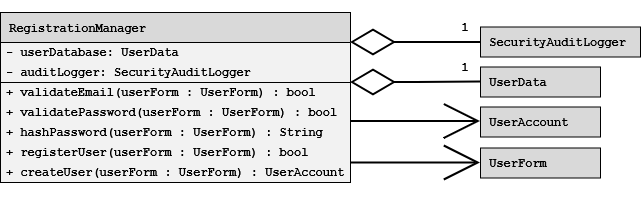

The diagram above was exported from draw.io. Its source (the exported page's mxGraphModel, read from the mxfile embedded in the PNG):
<mxGraphModel dx="933" dy="520" grid="1" gridSize="10" guides="1" tooltips="1" connect="1" arrows="1" fold="1" page="1" pageScale="1" pageWidth="850" pageHeight="1100" math="0" shadow="0">
  <root>
    <mxCell id="0" />
    <mxCell id="1" parent="0" />
    <mxCell id="SyfMoepb6CKpqVXTjm3B-1" edge="1" parent="1" style="endArrow=open;endFill=1;endSize=32;html=1;rounded=0;edgeStyle=orthogonalEdgeStyle;fontFamily=Courier New;fontStyle=1;align=left;strokeWidth=2;" target="SyfMoepb6CKpqVXTjm3B-14" value="">
      <mxGeometry relative="1" width="160" as="geometry">
        <Array as="points">
          <mxPoint x="500" y="509" />
          <mxPoint x="500" y="509" />
        </Array>
        <mxPoint x="470" y="509" as="sourcePoint" />
        <mxPoint x="830" y="340.5" as="targetPoint" />
      </mxGeometry>
    </mxCell>
    <mxCell id="SyfMoepb6CKpqVXTjm3B-2" parent="1" style="shape=table;startSize=30;container=1;collapsible=0;childLayout=tableLayout;fixedHeader=1;swimlaneFillColor=#F2F2F2;fillColor=#D9D9D9;fontStyle=1;fontFamily=Courier New;align=left;" value=" RegistrationManager" vertex="1">
      <mxGeometry height="170.00000000000023" width="350" x="120" y="400" as="geometry" />
    </mxCell>
    <mxCell id="SyfMoepb6CKpqVXTjm3B-3" parent="SyfMoepb6CKpqVXTjm3B-2" style="shape=tableRow;horizontal=0;startSize=0;swimlaneHead=0;swimlaneBody=0;strokeColor=inherit;top=0;left=0;bottom=0;right=0;collapsible=0;dropTarget=0;fillColor=none;points=[[0,0.5],[1,0.5]];portConstraint=eastwest;fixedHeader=1;fontStyle=1;fontFamily=Courier New;" value="" vertex="1">
      <mxGeometry height="40" width="350" y="30" as="geometry" />
    </mxCell>
    <mxCell id="SyfMoepb6CKpqVXTjm3B-4" parent="SyfMoepb6CKpqVXTjm3B-3" style="shape=partialRectangle;html=1;whiteSpace=wrap;connectable=0;strokeColor=inherit;overflow=hidden;fillColor=none;top=0;left=0;bottom=0;right=0;pointerEvents=1;fontStyle=1;fontFamily=Courier New;" value="" vertex="1">
      <mxGeometry height="40" width="350" as="geometry">
        <mxRectangle height="40" width="350" as="alternateBounds" />
      </mxGeometry>
    </mxCell>
    <mxCell id="SyfMoepb6CKpqVXTjm3B-5" parent="SyfMoepb6CKpqVXTjm3B-2" style="shape=tableRow;horizontal=0;startSize=0;swimlaneHead=0;swimlaneBody=0;strokeColor=inherit;top=0;left=0;bottom=0;right=0;collapsible=0;dropTarget=0;fillColor=none;points=[[0,0.5],[1,0.5]];portConstraint=eastwest;fixedHeader=1;fontStyle=1;fontFamily=Courier New;" value="" vertex="1">
      <mxGeometry height="100" width="350" y="70" as="geometry" />
    </mxCell>
    <mxCell id="SyfMoepb6CKpqVXTjm3B-6" parent="SyfMoepb6CKpqVXTjm3B-5" style="shape=partialRectangle;html=1;whiteSpace=wrap;connectable=0;strokeColor=inherit;overflow=hidden;fillColor=none;top=0;left=0;bottom=0;right=0;pointerEvents=1;fontStyle=1;fontFamily=Courier New;" value="" vertex="1">
      <mxGeometry height="100" width="350" as="geometry">
        <mxRectangle height="100" width="350" as="alternateBounds" />
      </mxGeometry>
    </mxCell>
    <mxCell id="SyfMoepb6CKpqVXTjm3B-7" parent="1" style="text;strokeColor=none;fillColor=none;align=left;verticalAlign=middle;spacingLeft=4;spacingRight=4;overflow=hidden;rotatable=0;points=[[0,0.5],[1,0.5]];portConstraint=eastwest;whiteSpace=wrap;html=1;fontFamily=Courier New;fontStyle=1" value="&lt;div&gt;- userDatabase: UserData&lt;/div&gt;" vertex="1">
      <mxGeometry height="20" width="350" x="120" y="430" as="geometry" />
    </mxCell>
    <mxCell id="SyfMoepb6CKpqVXTjm3B-8" parent="1" style="text;strokeColor=none;fillColor=none;align=left;verticalAlign=middle;spacingLeft=4;spacingRight=4;overflow=hidden;rotatable=0;points=[[0,0.5],[1,0.5]];portConstraint=eastwest;whiteSpace=wrap;html=1;fontFamily=Courier New;fontStyle=1" value="+ validateEmail(userForm : UserForm) : bool" vertex="1">
      <mxGeometry height="20" width="350" x="120" y="470" as="geometry" />
    </mxCell>
    <mxCell id="SyfMoepb6CKpqVXTjm3B-9" parent="1" style="text;strokeColor=none;fillColor=none;align=left;verticalAlign=middle;spacingLeft=4;spacingRight=4;overflow=hidden;rotatable=0;points=[[0,0.5],[1,0.5]];portConstraint=eastwest;whiteSpace=wrap;html=1;fontFamily=Courier New;fontStyle=1" value="+ validatePassword(userForm : UserForm) : bool" vertex="1">
      <mxGeometry height="20" width="350" x="120" y="490" as="geometry" />
    </mxCell>
    <mxCell id="SyfMoepb6CKpqVXTjm3B-10" parent="1" style="text;strokeColor=none;fillColor=none;align=left;verticalAlign=middle;spacingLeft=4;spacingRight=4;overflow=hidden;rotatable=0;points=[[0,0.5],[1,0.5]];portConstraint=eastwest;whiteSpace=wrap;html=1;fontFamily=Courier New;fontStyle=1" value="+ hashPassword(userForm : UserForm) : String" vertex="1">
      <mxGeometry height="20" width="350" x="120" y="510" as="geometry" />
    </mxCell>
    <mxCell id="SyfMoepb6CKpqVXTjm3B-11" parent="1" style="text;strokeColor=none;fillColor=none;align=left;verticalAlign=middle;spacingLeft=4;spacingRight=4;overflow=hidden;rotatable=0;points=[[0,0.5],[1,0.5]];portConstraint=eastwest;whiteSpace=wrap;html=1;fontFamily=Courier New;fontStyle=1" value="+ registerUser(userForm : UserForm) : bool" vertex="1">
      <mxGeometry height="20" width="350" x="120" y="530" as="geometry" />
    </mxCell>
    <mxCell id="SyfMoepb6CKpqVXTjm3B-12" parent="1" style="text;strokeColor=none;fillColor=none;align=left;verticalAlign=middle;spacingLeft=4;spacingRight=4;overflow=hidden;rotatable=0;points=[[0,0.5],[1,0.5]];portConstraint=eastwest;whiteSpace=wrap;html=1;fontFamily=Courier New;fontStyle=1" value="+ createUser(userForm : UserForm) : UserAccount" vertex="1">
      <mxGeometry height="20" width="350" x="120" y="550" as="geometry" />
    </mxCell>
    <mxCell id="SyfMoepb6CKpqVXTjm3B-13" parent="1" style="whiteSpace=wrap;html=1;fontFamily=Courier New;fillColor=#D9D9D9;fontStyle=1;align=left;" value="&lt;div&gt;&amp;nbsp;UserData&lt;/div&gt;" vertex="1">
      <mxGeometry height="30" width="120" x="600" y="454.5" as="geometry" />
    </mxCell>
    <mxCell id="SyfMoepb6CKpqVXTjm3B-14" parent="1" style="whiteSpace=wrap;html=1;fontFamily=Courier New;fillColor=#D9D9D9;fontStyle=1;align=left;" value="&lt;div&gt;&amp;nbsp;UserAccount&lt;/div&gt;" vertex="1">
      <mxGeometry height="30" width="120" x="600" y="494.5" as="geometry" />
    </mxCell>
    <mxCell id="SyfMoepb6CKpqVXTjm3B-15" parent="1" style="whiteSpace=wrap;html=1;fontFamily=Courier New;fillColor=#D9D9D9;fontStyle=1;align=left;" value="&lt;div&gt;&amp;nbsp;UserForm&lt;/div&gt;" vertex="1">
      <mxGeometry height="30" width="120" x="600" y="535.5" as="geometry" />
    </mxCell>
    <mxCell id="SyfMoepb6CKpqVXTjm3B-16" edge="1" parent="1" style="endArrow=none;html=1;endSize=12;startArrow=diamondThin;startSize=40;startFill=0;edgeStyle=orthogonalEdgeStyle;align=left;verticalAlign=bottom;rounded=0;fontFamily=Courier New;fontStyle=1;strokeWidth=2;endFill=0;targetPerimeterSpacing=0;sourcePerimeterSpacing=-4;" target="SyfMoepb6CKpqVXTjm3B-13" value="&lt;div&gt;&lt;br&gt;&lt;/div&gt;&lt;div&gt;&lt;br&gt;&lt;/div&gt;">
      <mxGeometry relative="1" as="geometry">
        <mxPoint x="470" y="470" as="sourcePoint" />
        <mxPoint x="580" y="463.75" as="targetPoint" />
      </mxGeometry>
    </mxCell>
    <mxCell id="SyfMoepb6CKpqVXTjm3B-17" parent="1" style="text;html=1;whiteSpace=wrap;strokeColor=none;fillColor=none;align=center;verticalAlign=middle;rounded=0;fontStyle=1;fontFamily=Courier New;" value="1" vertex="1">
      <mxGeometry height="20" width="10" x="580" y="444.5" as="geometry" />
    </mxCell>
    <mxCell id="SyfMoepb6CKpqVXTjm3B-18" edge="1" parent="1" style="endArrow=open;endFill=1;endSize=32;html=1;rounded=0;edgeStyle=orthogonalEdgeStyle;fontFamily=Courier New;fontStyle=1;align=left;strokeWidth=2;" target="SyfMoepb6CKpqVXTjm3B-15" value="">
      <mxGeometry relative="1" width="160" as="geometry">
        <Array as="points">
          <mxPoint x="500" y="550.5" />
          <mxPoint x="500" y="550.5" />
        </Array>
        <mxPoint x="470.0000000000002" y="550.530303030303" as="sourcePoint" />
        <mxPoint x="600" y="510.5" as="targetPoint" />
      </mxGeometry>
    </mxCell>
    <mxCell id="SyfMoepb6CKpqVXTjm3B-19" parent="1" style="text;strokeColor=none;fillColor=none;align=left;verticalAlign=middle;spacingLeft=4;spacingRight=4;overflow=hidden;rotatable=0;points=[[0,0.5],[1,0.5]];portConstraint=eastwest;whiteSpace=wrap;html=1;fontFamily=Courier New;fontStyle=1" value="&lt;div&gt;- auditLogger: SecurityAuditLogger&lt;/div&gt;" vertex="1">
      <mxGeometry height="20" width="350" x="120" y="450" as="geometry" />
    </mxCell>
    <mxCell id="SyfMoepb6CKpqVXTjm3B-20" parent="1" style="whiteSpace=wrap;html=1;fontFamily=Courier New;fillColor=#D9D9D9;fontStyle=1;align=left;" value="&amp;nbsp;SecurityAuditLogger" vertex="1">
      <mxGeometry height="30" width="160" x="600" y="414.5" as="geometry" />
    </mxCell>
    <mxCell id="SyfMoepb6CKpqVXTjm3B-21" edge="1" parent="1" style="endArrow=none;html=1;endSize=12;startArrow=diamondThin;startSize=40;startFill=0;edgeStyle=orthogonalEdgeStyle;align=left;verticalAlign=bottom;rounded=0;fontFamily=Courier New;fontStyle=1;strokeWidth=2;endFill=0;targetPerimeterSpacing=0;sourcePerimeterSpacing=-4;" target="SyfMoepb6CKpqVXTjm3B-20" value="&lt;div&gt;&lt;br&gt;&lt;/div&gt;&lt;div&gt;&lt;br&gt;&lt;/div&gt;">
      <mxGeometry relative="1" as="geometry">
        <Array as="points">
          <mxPoint x="520" y="430" />
          <mxPoint x="520" y="430" />
        </Array>
        <mxPoint x="470" y="430" as="sourcePoint" />
        <mxPoint x="590" y="425.5" as="targetPoint" />
      </mxGeometry>
    </mxCell>
    <mxCell id="SyfMoepb6CKpqVXTjm3B-22" parent="1" style="text;html=1;whiteSpace=wrap;strokeColor=none;fillColor=none;align=center;verticalAlign=middle;rounded=0;fontStyle=1;fontFamily=Courier New;" value="1" vertex="1">
      <mxGeometry height="20" width="10" x="580" y="404.5" as="geometry" />
    </mxCell>
  </root>
</mxGraphModel>